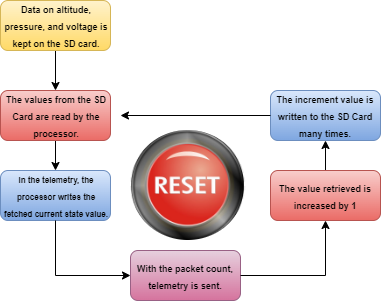

The diagram above was exported from draw.io. Its source (the exported page's mxGraphModel, read from the mxfile embedded in the PNG):
<mxGraphModel dx="1038" dy="579" grid="1" gridSize="10" guides="1" tooltips="1" connect="1" arrows="1" fold="1" page="1" pageScale="1" pageWidth="850" pageHeight="1100" math="0" shadow="0">
  <root>
    <mxCell id="R83UgLwqY0K9QbyTFhNs-0" />
    <mxCell id="R83UgLwqY0K9QbyTFhNs-1" parent="R83UgLwqY0K9QbyTFhNs-0" />
    <mxCell id="bzvYkVecPb_8l7NmRR2K-7" value="" style="edgeStyle=orthogonalEdgeStyle;rounded=0;orthogonalLoop=1;jettySize=auto;html=1;fontSize=14;entryX=0.5;entryY=0;entryDx=0;entryDy=0;" parent="R83UgLwqY0K9QbyTFhNs-1" source="bzvYkVecPb_8l7NmRR2K-1" target="bzvYkVecPb_8l7NmRR2K-2" edge="1">
      <mxGeometry relative="1" as="geometry">
        <mxPoint x="465" y="150" as="targetPoint" />
      </mxGeometry>
    </mxCell>
    <mxCell id="bzvYkVecPb_8l7NmRR2K-1" value="&lt;div style=&quot;text-align: center&quot;&gt;&lt;b&gt;&lt;font style=&quot;font-size: 9px&quot;&gt;Data on altitude, pressure, and voltage is kept on the SD card.&lt;/font&gt;&lt;/b&gt;&lt;/div&gt;" style="rounded=1;whiteSpace=wrap;html=1;fontSize=14;align=left;fillColor=#fff2cc;gradientColor=#ffd966;strokeColor=#d6b656;" parent="R83UgLwqY0K9QbyTFhNs-1" vertex="1">
      <mxGeometry x="400" y="50" width="110" height="50" as="geometry" />
    </mxCell>
    <mxCell id="bzvYkVecPb_8l7NmRR2K-9" value="" style="edgeStyle=orthogonalEdgeStyle;rounded=0;orthogonalLoop=1;jettySize=auto;html=1;fontSize=14;" parent="R83UgLwqY0K9QbyTFhNs-1" source="bzvYkVecPb_8l7NmRR2K-2" target="bzvYkVecPb_8l7NmRR2K-3" edge="1">
      <mxGeometry relative="1" as="geometry" />
    </mxCell>
    <mxCell id="bzvYkVecPb_8l7NmRR2K-2" value="&lt;div style=&quot;text-align: center&quot;&gt;&lt;b&gt;&lt;font style=&quot;font-size: 9px&quot;&gt;The values from the SD Card are read by the processor.&lt;/font&gt;&lt;/b&gt;&lt;/div&gt;" style="rounded=1;whiteSpace=wrap;html=1;fontSize=14;align=left;fillColor=#f8cecc;gradientColor=#ea6b66;strokeColor=#b85450;" parent="R83UgLwqY0K9QbyTFhNs-1" vertex="1">
      <mxGeometry x="400" y="140" width="110" height="50" as="geometry" />
    </mxCell>
    <mxCell id="bzvYkVecPb_8l7NmRR2K-3" value="&lt;div style=&quot;text-align: center&quot;&gt;&lt;b&gt;&lt;font style=&quot;font-size: 8px&quot;&gt;In the telemetry, the processor writes the fetched current state value.&lt;/font&gt;&lt;/b&gt;&lt;/div&gt;" style="rounded=1;whiteSpace=wrap;html=1;fontSize=14;align=left;fillColor=#dae8fc;gradientColor=#7ea6e0;strokeColor=#6c8ebf;" parent="R83UgLwqY0K9QbyTFhNs-1" vertex="1">
      <mxGeometry x="400" y="220" width="110" height="50" as="geometry" />
    </mxCell>
    <mxCell id="bzvYkVecPb_8l7NmRR2K-4" value="&lt;b&gt;&lt;font style=&quot;font-size: 9px&quot;&gt;With the packet count, telemetry is sent.&lt;/font&gt;&lt;/b&gt;" style="rounded=1;whiteSpace=wrap;html=1;fontSize=14;align=center;fillColor=#e6d0de;gradientColor=#d5739d;strokeColor=#996185;" parent="R83UgLwqY0K9QbyTFhNs-1" vertex="1">
      <mxGeometry x="530" y="300" width="110" height="50" as="geometry" />
    </mxCell>
    <mxCell id="bzvYkVecPb_8l7NmRR2K-8" value="" style="edgeStyle=orthogonalEdgeStyle;rounded=0;orthogonalLoop=1;jettySize=auto;html=1;fontSize=14;" parent="R83UgLwqY0K9QbyTFhNs-1" source="bzvYkVecPb_8l7NmRR2K-5" target="bzvYkVecPb_8l7NmRR2K-6" edge="1">
      <mxGeometry relative="1" as="geometry" />
    </mxCell>
    <mxCell id="bzvYkVecPb_8l7NmRR2K-5" value="&lt;b&gt;&lt;font style=&quot;font-size: 9px&quot;&gt;The value retrieved is increased by 1&lt;/font&gt;&lt;/b&gt;" style="rounded=1;whiteSpace=wrap;html=1;fontSize=14;fillColor=#f8cecc;gradientColor=#ea6b66;strokeColor=#b85450;" parent="R83UgLwqY0K9QbyTFhNs-1" vertex="1">
      <mxGeometry x="670" y="220" width="110" height="50" as="geometry" />
    </mxCell>
    <mxCell id="bzvYkVecPb_8l7NmRR2K-6" value="&lt;b&gt;&lt;font style=&quot;font-size: 9px&quot;&gt;The increment value is written to the SD Card many times.&lt;/font&gt;&lt;/b&gt;" style="rounded=1;whiteSpace=wrap;html=1;fontSize=14;fillColor=#dae8fc;gradientColor=#7ea6e0;strokeColor=#6c8ebf;" parent="R83UgLwqY0K9QbyTFhNs-1" vertex="1">
      <mxGeometry x="670" y="140" width="110" height="50" as="geometry" />
    </mxCell>
    <mxCell id="bzvYkVecPb_8l7NmRR2K-12" value="" style="edgeStyle=orthogonalEdgeStyle;rounded=0;orthogonalLoop=1;jettySize=auto;html=1;fontSize=14;entryX=0;entryY=0.5;entryDx=0;entryDy=0;exitX=0.5;exitY=1;exitDx=0;exitDy=0;" parent="R83UgLwqY0K9QbyTFhNs-1" source="bzvYkVecPb_8l7NmRR2K-3" target="bzvYkVecPb_8l7NmRR2K-4" edge="1">
      <mxGeometry relative="1" as="geometry">
        <mxPoint x="475" y="200" as="sourcePoint" />
        <mxPoint x="475" y="230" as="targetPoint" />
      </mxGeometry>
    </mxCell>
    <mxCell id="bzvYkVecPb_8l7NmRR2K-13" value="" style="edgeStyle=orthogonalEdgeStyle;rounded=0;orthogonalLoop=1;jettySize=auto;html=1;fontSize=14;entryX=0.5;entryY=1;entryDx=0;entryDy=0;exitX=1;exitY=0.5;exitDx=0;exitDy=0;" parent="R83UgLwqY0K9QbyTFhNs-1" source="bzvYkVecPb_8l7NmRR2K-4" target="bzvYkVecPb_8l7NmRR2K-5" edge="1">
      <mxGeometry relative="1" as="geometry">
        <mxPoint x="475" y="280" as="sourcePoint" />
        <mxPoint x="540" y="325" as="targetPoint" />
      </mxGeometry>
    </mxCell>
    <mxCell id="bzvYkVecPb_8l7NmRR2K-14" value="" style="edgeStyle=orthogonalEdgeStyle;rounded=0;orthogonalLoop=1;jettySize=auto;html=1;fontSize=14;exitX=0;exitY=0.5;exitDx=0;exitDy=0;" parent="R83UgLwqY0K9QbyTFhNs-1" source="bzvYkVecPb_8l7NmRR2K-6" edge="1">
      <mxGeometry relative="1" as="geometry">
        <mxPoint x="475" y="200" as="sourcePoint" />
        <mxPoint x="520" y="165" as="targetPoint" />
      </mxGeometry>
    </mxCell>
    <mxCell id="bzvYkVecPb_8l7NmRR2K-15" value="" style="shape=image;verticalLabelPosition=bottom;labelBackgroundColor=default;verticalAlign=top;aspect=fixed;imageAspect=0;image=https://img.favpng.com/1/8/23/reset-button-push-button-computer-icons-png-favpng-EGJfQ1yQqpTGQHkeSrft2eJkW.jpg;clipPath=inset(0.79% 17.67% 1.85% 18% round 50%);" parent="R83UgLwqY0K9QbyTFhNs-1" vertex="1">
      <mxGeometry x="530" y="180" width="115.38" height="110" as="geometry" />
    </mxCell>
  </root>
</mxGraphModel>